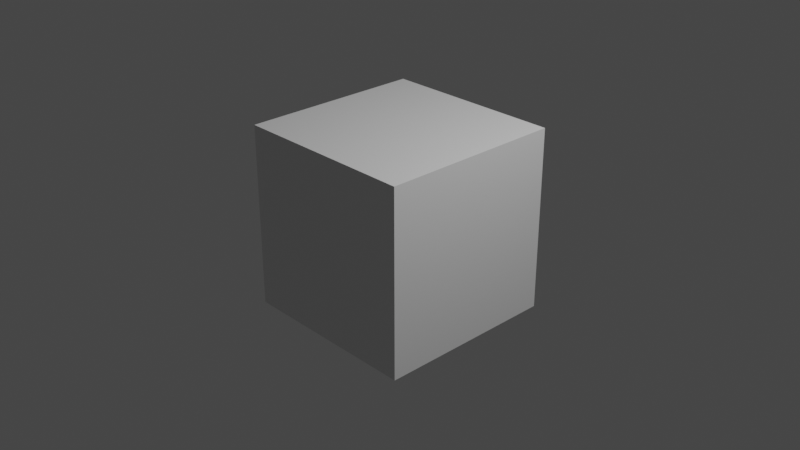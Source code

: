 # Source: 20210717_multi_camera_0001.blend  (saved by Blender 2.93.20; exported with 4.5.12 LTS)
import bpy
from mathutils import Matrix  # noqa: F401  (used for matrix-valued properties, if any)

bpy.ops.wm.read_factory_settings(use_empty=True)
scene = bpy.context.scene
scene.name = 'Scene'

# ---- collections
col_collection = bpy.data.collections.new('Collection'); scene.collection.children.link(col_collection)

# ---- materials (node trees are filled in below, after node groups)
mat_material = bpy.data.materials.new('Material')
mat_material.alpha_threshold = 0.0
mat_material.use_transparent_shadow = False
mat_material.line_color = (0.0, 0.0, 0.0, 1.0)

# ---- material node trees
mat_material.use_nodes = True; mat_material.node_tree.nodes.clear()
_N = mat_material.node_tree.nodes; _L = mat_material.node_tree.links
n0 = _N.new('ShaderNodeOutputMaterial'); n0.name = 'Material Output'; n0.location = (300, 300)
n1 = _N.new('ShaderNodeBsdfPrincipled'); n1.name = 'Principled BSDF'; n1.location = (10, 300)
n1.distribution = 'GGX'
n1.subsurface_method = 'BURLEY'
n1.inputs[2].default_value = 0.4
n1.inputs[3].default_value = 1.45
n1.inputs[27].default_value = (0.0, 0.0, 0.0, 1.0)
n1.inputs[28].default_value = 1.0
_L.new(n1.outputs[0], n0.inputs[0])
n0.is_active_output = True

# ---- world
world_world = bpy.data.worlds.new('World'); scene.world = world_world
world_world.use_nodes = True; world_world.node_tree.nodes.clear()
_N = world_world.node_tree.nodes; _L = world_world.node_tree.links
n0 = _N.new('ShaderNodeOutputWorld'); n0.name = 'World Output'; n0.location = (300, 300)
n1 = _N.new('ShaderNodeBackground'); n1.name = 'Background'; n1.location = (10, 300)
n1.inputs[0].default_value = (0.05088, 0.05088, 0.05088, 1.0)
_L.new(n1.outputs[0], n0.inputs[0])
n0.is_active_output = True
world_world.color = (0.05088, 0.05088, 0.05088)
world_world.use_sun_shadow = False
world_world.sun_shadow_jitter_overblur = 0.0

# ---- cameras
cam_camera = bpy.data.cameras.new('Camera')
cam_camera.clip_end = 100.0
cam_camera.ortho_scale = 7.314
cam_camera_001 = bpy.data.cameras.new('Camera.001')

# ---- lights
light_light = bpy.data.lights.new('Light', 'POINT')
light_light.transmission_factor = 0.0
light_light.energy = 1000.0
light_light.shadow_soft_size = 0.1
light_light.shadow_maximum_resolution = 0.006
light_light.use_absolute_resolution = True

# ---- meshes
me_cube = bpy.data.meshes.new('Cube')
me_cube.from_pydata([(1.0, 1.0, 1.0), (1.0, 1.0, -1.0), (1.0, -1.0, 1.0), (1.0, -1.0, -1.0), (-1.0, 1.0, 1.0), (-1.0, 1.0, -1.0), (-1.0, -1.0, 1.0), (-1.0, -1.0, -1.0)], [], [(0, 4, 6, 2), (3, 2, 6, 7), (7, 6, 4, 5), (5, 1, 3, 7), (1, 0, 2, 3), (5, 4, 0, 1)])
_uv = me_cube.uv_layers.new(name='UVMap')
_uv.uv.foreach_set('vector', [0.625, 0.5, 0.875, 0.5, 0.875, 0.75, 0.625, 0.75, 0.375, 0.75, 0.625, 0.75, 0.625, 1.0, 0.375, 1.0, 0.375, 0.0, 0.625, 0.0, 0.625, 0.25, 0.375, 0.25, 0.125, 0.5, 0.375, 0.5, 0.375, 0.75, 0.125, 0.75, 0.375, 0.5, 0.625, 0.5, 0.625, 0.75, 0.375, 0.75, 0.375, 0.25, 0.625, 0.25, 0.625, 0.5, 0.375, 0.5])
me_cube.materials.append(mat_material)
me_cube.use_remesh_preserve_volume = False
me_cube.use_remesh_preserve_attributes = False
me_cube.use_mirror_vertex_groups = False
me_cube.update()

# ---- objects
ob_cube = bpy.data.objects.new('Cube', me_cube)
ob_light = bpy.data.objects.new('Light', light_light)
ob_camera = bpy.data.objects.new('Camera', cam_camera)
ob_camera_001 = bpy.data.objects.new('Camera.001', cam_camera_001)

# ---- transforms, parenting, visibility, modifiers, constraints
ob_cube.location = (0.0, 0.0, 0.0)
ob_cube.lock_rotations_4d = False
ob_cube.empty_display_type = 'ARROWS'
ob_cube.lineart.crease_threshold = 0.0
ob_light.location = (4.076, 1.005, 5.904)
ob_light.rotation_euler = (0.6503, 0.05522, 1.866)
ob_light.lock_rotations_4d = False
ob_light.empty_display_type = 'ARROWS'
ob_light.color = (0.0, 0.0, 0.0, 0.0)
ob_light.lineart.crease_threshold = 0.0
ob_camera.location = (7.359, -6.926, 4.958)
ob_camera.rotation_euler = (1.109, 0.0, 0.8149)
ob_camera.lock_rotations_4d = False
ob_camera.empty_display_type = 'ARROWS'
ob_camera.color = (0.0, 0.0, 0.0, 0.0)
ob_camera.display_type = 'WIRE'
ob_camera.lineart.crease_threshold = 0.0
ob_camera_001.location = (13.94, 3.074, 3.092)
ob_camera_001.rotation_euler = (1.315, -4.867e-06, 1.742)

# ---- collection membership
col_collection.objects.link(ob_cube)
col_collection.objects.link(ob_light)
col_collection.objects.link(ob_camera)
col_collection.objects.link(ob_camera_001)

# ---- scene / render settings (as saved in the file)
scene.camera = ob_camera
scene.frame_start = 1; scene.frame_end = 150; scene.frame_set(1)
scene.render.engine = 'BLENDER_EEVEE_NEXT'
scene.cycles.use_denoising = False
scene.cycles.samples = 128
scene.cycles.sampling_pattern = 'TABULATED_SOBOL'
scene.cycles.use_adaptive_sampling = False
scene.cycles.use_light_tree = False
scene.view_settings.view_transform = 'Filmic'
bpy.context.view_layer.update()
